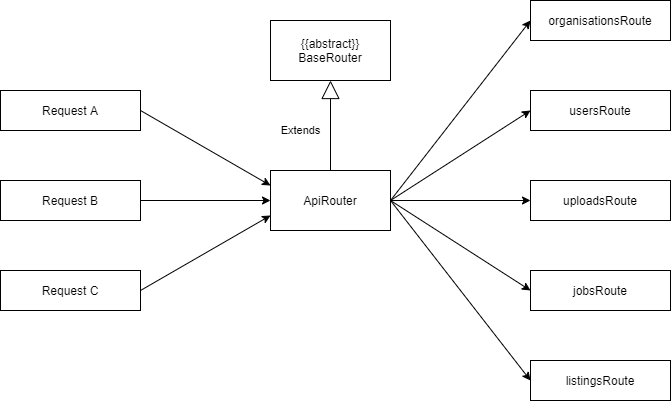

The diagram above was exported from draw.io. Its source (the exported page's mxGraphModel, read from the mxfile embedded in the PNG):
<mxGraphModel dx="1422" dy="766" grid="1" gridSize="10" guides="1" tooltips="1" connect="1" arrows="1" fold="1" page="1" pageScale="1" pageWidth="850" pageHeight="1100" math="0" shadow="0">
  <root>
    <mxCell id="0" />
    <mxCell id="1" parent="0" />
    <mxCell id="jUHismMCvLq2eieGQ4yb-2" value="" style="rounded=0;whiteSpace=wrap;html=1;" parent="1" vertex="1">
      <mxGeometry x="350" y="360" width="120" height="60" as="geometry" />
    </mxCell>
    <mxCell id="jUHismMCvLq2eieGQ4yb-3" value="" style="rounded=0;whiteSpace=wrap;html=1;" parent="1" vertex="1">
      <mxGeometry x="80" y="280" width="140" height="40" as="geometry" />
    </mxCell>
    <mxCell id="jUHismMCvLq2eieGQ4yb-9" style="edgeStyle=orthogonalEdgeStyle;rounded=0;orthogonalLoop=1;jettySize=auto;html=1;entryX=0;entryY=0.5;entryDx=0;entryDy=0;" parent="1" source="jUHismMCvLq2eieGQ4yb-4" target="jUHismMCvLq2eieGQ4yb-2" edge="1">
      <mxGeometry relative="1" as="geometry" />
    </mxCell>
    <mxCell id="jUHismMCvLq2eieGQ4yb-4" value="" style="rounded=0;whiteSpace=wrap;html=1;" parent="1" vertex="1">
      <mxGeometry x="80" y="370" width="140" height="40" as="geometry" />
    </mxCell>
    <mxCell id="jUHismMCvLq2eieGQ4yb-5" value="" style="rounded=0;whiteSpace=wrap;html=1;" parent="1" vertex="1">
      <mxGeometry x="80" y="460" width="140" height="40" as="geometry" />
    </mxCell>
    <mxCell id="jUHismMCvLq2eieGQ4yb-8" value="" style="endArrow=classic;html=1;exitX=1;exitY=0.5;exitDx=0;exitDy=0;entryX=0;entryY=0.25;entryDx=0;entryDy=0;" parent="1" source="jUHismMCvLq2eieGQ4yb-3" target="jUHismMCvLq2eieGQ4yb-2" edge="1">
      <mxGeometry width="50" height="50" relative="1" as="geometry">
        <mxPoint x="270" y="330" as="sourcePoint" />
        <mxPoint x="320" y="280" as="targetPoint" />
      </mxGeometry>
    </mxCell>
    <mxCell id="jUHismMCvLq2eieGQ4yb-10" value="" style="endArrow=classic;html=1;exitX=1;exitY=0.5;exitDx=0;exitDy=0;entryX=0;entryY=0.75;entryDx=0;entryDy=0;" parent="1" source="jUHismMCvLq2eieGQ4yb-5" target="jUHismMCvLq2eieGQ4yb-2" edge="1">
      <mxGeometry width="50" height="50" relative="1" as="geometry">
        <mxPoint x="260" y="480" as="sourcePoint" />
        <mxPoint x="310" y="430" as="targetPoint" />
      </mxGeometry>
    </mxCell>
    <mxCell id="jUHismMCvLq2eieGQ4yb-11" value="ApiRouter" style="text;html=1;strokeColor=none;fillColor=none;align=center;verticalAlign=middle;whiteSpace=wrap;rounded=0;" parent="1" vertex="1">
      <mxGeometry x="375" y="380" width="70" height="20" as="geometry" />
    </mxCell>
    <mxCell id="jUHismMCvLq2eieGQ4yb-12" value="Request A" style="text;html=1;strokeColor=none;fillColor=none;align=center;verticalAlign=middle;whiteSpace=wrap;rounded=0;" parent="1" vertex="1">
      <mxGeometry x="100" y="290" width="100" height="20" as="geometry" />
    </mxCell>
    <mxCell id="jUHismMCvLq2eieGQ4yb-13" value="Request B" style="text;html=1;strokeColor=none;fillColor=none;align=center;verticalAlign=middle;whiteSpace=wrap;rounded=0;" parent="1" vertex="1">
      <mxGeometry x="100" y="380" width="100" height="20" as="geometry" />
    </mxCell>
    <mxCell id="jUHismMCvLq2eieGQ4yb-14" value="Request C" style="text;html=1;strokeColor=none;fillColor=none;align=center;verticalAlign=middle;whiteSpace=wrap;rounded=0;" parent="1" vertex="1">
      <mxGeometry x="100" y="470" width="100" height="20" as="geometry" />
    </mxCell>
    <mxCell id="jUHismMCvLq2eieGQ4yb-16" value="" style="rounded=0;whiteSpace=wrap;html=1;" parent="1" vertex="1">
      <mxGeometry x="610" y="370" width="140" height="40" as="geometry" />
    </mxCell>
    <mxCell id="jUHismMCvLq2eieGQ4yb-17" value="" style="rounded=0;whiteSpace=wrap;html=1;" parent="1" vertex="1">
      <mxGeometry x="610" y="280" width="140" height="40" as="geometry" />
    </mxCell>
    <mxCell id="jUHismMCvLq2eieGQ4yb-18" value="" style="rounded=0;whiteSpace=wrap;html=1;" parent="1" vertex="1">
      <mxGeometry x="610" y="190" width="140" height="40" as="geometry" />
    </mxCell>
    <mxCell id="jUHismMCvLq2eieGQ4yb-19" value="" style="rounded=0;whiteSpace=wrap;html=1;" parent="1" vertex="1">
      <mxGeometry x="610" y="550" width="140" height="40" as="geometry" />
    </mxCell>
    <mxCell id="jUHismMCvLq2eieGQ4yb-20" value="" style="rounded=0;whiteSpace=wrap;html=1;" parent="1" vertex="1">
      <mxGeometry x="610" y="460" width="140" height="40" as="geometry" />
    </mxCell>
    <mxCell id="jUHismMCvLq2eieGQ4yb-21" value="" style="endArrow=classic;html=1;exitX=1;exitY=0.5;exitDx=0;exitDy=0;entryX=0;entryY=0.5;entryDx=0;entryDy=0;" parent="1" source="jUHismMCvLq2eieGQ4yb-2" target="jUHismMCvLq2eieGQ4yb-18" edge="1">
      <mxGeometry width="50" height="50" relative="1" as="geometry">
        <mxPoint x="490" y="345" as="sourcePoint" />
        <mxPoint x="630" y="420" as="targetPoint" />
      </mxGeometry>
    </mxCell>
    <mxCell id="jUHismMCvLq2eieGQ4yb-22" value="" style="endArrow=classic;html=1;exitX=1;exitY=0.5;exitDx=0;exitDy=0;entryX=0;entryY=0.5;entryDx=0;entryDy=0;" parent="1" source="jUHismMCvLq2eieGQ4yb-2" target="jUHismMCvLq2eieGQ4yb-20" edge="1">
      <mxGeometry width="50" height="50" relative="1" as="geometry">
        <mxPoint x="500" y="420" as="sourcePoint" />
        <mxPoint x="640" y="495" as="targetPoint" />
      </mxGeometry>
    </mxCell>
    <mxCell id="jUHismMCvLq2eieGQ4yb-23" value="" style="endArrow=classic;html=1;exitX=1;exitY=0.5;exitDx=0;exitDy=0;entryX=0;entryY=0.5;entryDx=0;entryDy=0;" parent="1" source="jUHismMCvLq2eieGQ4yb-2" target="jUHismMCvLq2eieGQ4yb-19" edge="1">
      <mxGeometry width="50" height="50" relative="1" as="geometry">
        <mxPoint x="455" y="450" as="sourcePoint" />
        <mxPoint x="585" y="540" as="targetPoint" />
      </mxGeometry>
    </mxCell>
    <mxCell id="jUHismMCvLq2eieGQ4yb-24" value="" style="endArrow=classic;html=1;exitX=1;exitY=0.5;exitDx=0;exitDy=0;entryX=0;entryY=0.5;entryDx=0;entryDy=0;" parent="1" source="jUHismMCvLq2eieGQ4yb-2" target="jUHismMCvLq2eieGQ4yb-17" edge="1">
      <mxGeometry width="50" height="50" relative="1" as="geometry">
        <mxPoint x="520" y="370" as="sourcePoint" />
        <mxPoint x="650" y="460" as="targetPoint" />
      </mxGeometry>
    </mxCell>
    <mxCell id="jUHismMCvLq2eieGQ4yb-25" value="" style="endArrow=classic;html=1;exitX=1;exitY=0.5;exitDx=0;exitDy=0;entryX=0;entryY=0.5;entryDx=0;entryDy=0;" parent="1" source="jUHismMCvLq2eieGQ4yb-2" target="jUHismMCvLq2eieGQ4yb-16" edge="1">
      <mxGeometry width="50" height="50" relative="1" as="geometry">
        <mxPoint x="490" y="400" as="sourcePoint" />
        <mxPoint x="620" y="310" as="targetPoint" />
      </mxGeometry>
    </mxCell>
    <mxCell id="jUHismMCvLq2eieGQ4yb-26" value="organisationsRoute" style="text;html=1;strokeColor=none;fillColor=none;align=center;verticalAlign=middle;whiteSpace=wrap;rounded=0;" parent="1" vertex="1">
      <mxGeometry x="610" y="195" width="140" height="30" as="geometry" />
    </mxCell>
    <mxCell id="jUHismMCvLq2eieGQ4yb-27" value="usersRoute" style="text;html=1;strokeColor=none;fillColor=none;align=center;verticalAlign=middle;whiteSpace=wrap;rounded=0;" parent="1" vertex="1">
      <mxGeometry x="610" y="285" width="140" height="30" as="geometry" />
    </mxCell>
    <mxCell id="jUHismMCvLq2eieGQ4yb-28" value="uploadsRoute" style="text;html=1;strokeColor=none;fillColor=none;align=center;verticalAlign=middle;whiteSpace=wrap;rounded=0;" parent="1" vertex="1">
      <mxGeometry x="610" y="375" width="140" height="30" as="geometry" />
    </mxCell>
    <mxCell id="jUHismMCvLq2eieGQ4yb-30" value="jobsRoute" style="text;html=1;strokeColor=none;fillColor=none;align=center;verticalAlign=middle;whiteSpace=wrap;rounded=0;" parent="1" vertex="1">
      <mxGeometry x="610" y="465" width="140" height="30" as="geometry" />
    </mxCell>
    <mxCell id="jUHismMCvLq2eieGQ4yb-31" value="listingsRoute" style="text;html=1;strokeColor=none;fillColor=none;align=center;verticalAlign=middle;whiteSpace=wrap;rounded=0;" parent="1" vertex="1">
      <mxGeometry x="610" y="555" width="140" height="30" as="geometry" />
    </mxCell>
    <mxCell id="9mi0e54MpbUjrcetpPvg-1" value="" style="rounded=0;whiteSpace=wrap;html=1;" parent="1" vertex="1">
      <mxGeometry x="350" y="210" width="120" height="60" as="geometry" />
    </mxCell>
    <mxCell id="XnvVZ-lwToocpDC0akoY-1" value="{{abstract}}&lt;br&gt;BaseRouter" style="text;html=1;strokeColor=none;fillColor=none;align=center;verticalAlign=middle;whiteSpace=wrap;rounded=0;" vertex="1" parent="1">
      <mxGeometry x="375" y="215" width="70" height="50" as="geometry" />
    </mxCell>
    <mxCell id="XnvVZ-lwToocpDC0akoY-5" value="Extends" style="endArrow=block;endSize=16;endFill=0;html=1;exitX=0.5;exitY=0;exitDx=0;exitDy=0;entryX=0.5;entryY=1;entryDx=0;entryDy=0;" edge="1" parent="1" source="jUHismMCvLq2eieGQ4yb-2" target="9mi0e54MpbUjrcetpPvg-1">
      <mxGeometry x="-0.1111" y="30" width="160" relative="1" as="geometry">
        <mxPoint x="340" y="320" as="sourcePoint" />
        <mxPoint x="500" y="320" as="targetPoint" />
        <mxPoint as="offset" />
      </mxGeometry>
    </mxCell>
  </root>
</mxGraphModel>